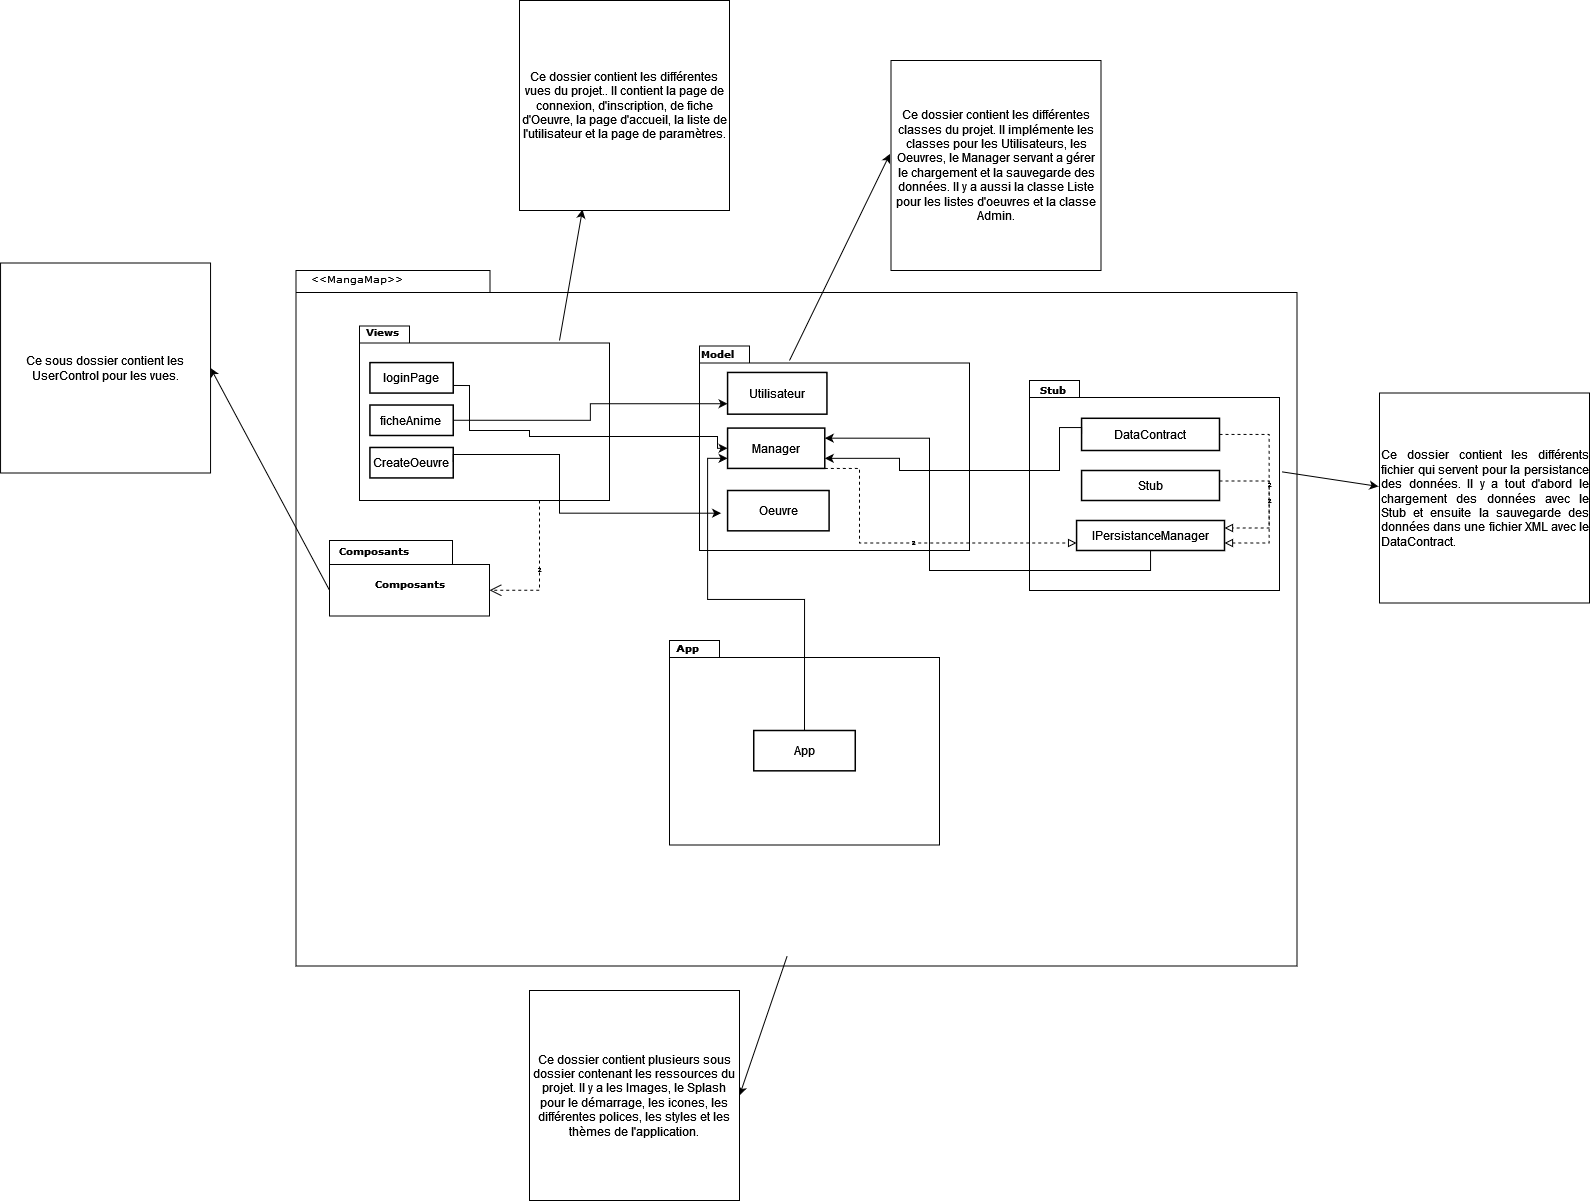

The diagram above was exported from draw.io. Its source (the exported page's mxGraphModel, read from the mxfile embedded in the PNG):
<mxGraphModel dx="1366" dy="1860" grid="1" gridSize="10" guides="1" tooltips="1" connect="1" arrows="1" fold="1" page="1" pageScale="1" pageWidth="827" pageHeight="1169" background="none" math="0" shadow="0">
  <root>
    <mxCell id="0" />
    <mxCell id="1" parent="0" />
    <mxCell id="6e0c8c40b5770093-72" value="" style="shape=folder;fontStyle=1;spacingTop=10;tabWidth=194;tabHeight=22;tabPosition=left;html=1;rounded=0;shadow=0;comic=0;labelBackgroundColor=none;strokeWidth=1;fillColor=none;fontFamily=Verdana;fontSize=10;align=center;" parent="1" vertex="1">
      <mxGeometry x="326.5" y="180" width="1001" height="695.5" as="geometry" />
    </mxCell>
    <mxCell id="6e0c8c40b5770093-6" value="" style="group;strokeWidth=1;" parent="1" vertex="1" connectable="0">
      <mxGeometry x="390" y="235.5" width="250" height="174.5" as="geometry" />
    </mxCell>
    <mxCell id="6e0c8c40b5770093-4" value="" style="shape=folder;fontStyle=1;spacingTop=10;tabWidth=50;tabHeight=17;tabPosition=left;html=1;rounded=0;shadow=0;comic=0;labelBackgroundColor=none;strokeWidth=1;fontFamily=Verdana;fontSize=10;align=center;" parent="6e0c8c40b5770093-6" vertex="1">
      <mxGeometry width="250.00000000000003" height="174.49999999999994" as="geometry" />
    </mxCell>
    <mxCell id="74SzJHHMJV8tQywS4Zyp-1" value="&lt;font style=&quot;font-size: 10px;&quot;&gt;&lt;b&gt;&lt;font style=&quot;font-size: 10px;&quot; face=&quot;Verdana&quot;&gt;Views&lt;/font&gt;&lt;/b&gt;&lt;/font&gt;" style="text;html=1;align=center;verticalAlign=middle;resizable=0;points=[];autosize=1;strokeColor=none;fillColor=none;" vertex="1" parent="6e0c8c40b5770093-6">
      <mxGeometry x="-7.109004739336493" y="-9.502475247524751" width="60" height="30" as="geometry" />
    </mxCell>
    <mxCell id="74SzJHHMJV8tQywS4Zyp-12" value="loginPage" style="rounded=0;whiteSpace=wrap;html=1;strokeWidth=1.5;" vertex="1" parent="6e0c8c40b5770093-6">
      <mxGeometry x="10.416666666666668" y="36.592493197594926" width="83.33333333333334" height="30.48034934497816" as="geometry" />
    </mxCell>
    <mxCell id="74SzJHHMJV8tQywS4Zyp-16" value="ficheAnime" style="rounded=0;whiteSpace=wrap;html=1;strokeWidth=1.5;" vertex="1" parent="6e0c8c40b5770093-6">
      <mxGeometry x="10.416666666666668" y="79.02456736703785" width="83.33333333333334" height="30.48034934497816" as="geometry" />
    </mxCell>
    <mxCell id="74SzJHHMJV8tQywS4Zyp-22" value="CreateOeuvre" style="rounded=0;whiteSpace=wrap;html=1;strokeWidth=1.5;" vertex="1" parent="6e0c8c40b5770093-6">
      <mxGeometry x="10.416666666666668" y="121.45617830928705" width="83.33333333333334" height="30.48034934497816" as="geometry" />
    </mxCell>
    <mxCell id="6e0c8c40b5770093-7" value="" style="group" parent="1" vertex="1" connectable="0">
      <mxGeometry x="730" y="255.5" width="270" height="204.5" as="geometry" />
    </mxCell>
    <mxCell id="6e0c8c40b5770093-8" value="" style="shape=folder;fontStyle=1;spacingTop=10;tabWidth=50;tabHeight=17;tabPosition=left;html=1;rounded=0;shadow=0;comic=0;labelBackgroundColor=none;strokeWidth=1;fontFamily=Verdana;fontSize=10;align=center;" parent="6e0c8c40b5770093-7" vertex="1">
      <mxGeometry width="270" height="204.5" as="geometry" />
    </mxCell>
    <mxCell id="74SzJHHMJV8tQywS4Zyp-3" value="&lt;font style=&quot;font-size: 10px;&quot;&gt;&lt;b&gt;&lt;font style=&quot;font-size: 10px;&quot; face=&quot;Verdana&quot;&gt;Model&lt;/font&gt;&lt;/b&gt;&lt;/font&gt;" style="text;html=1;align=center;verticalAlign=middle;resizable=0;points=[];autosize=1;strokeColor=none;fillColor=none;" vertex="1" parent="6e0c8c40b5770093-7">
      <mxGeometry x="-12.342857142857142" y="-7.640347222222221" width="60" height="30" as="geometry" />
    </mxCell>
    <mxCell id="74SzJHHMJV8tQywS4Zyp-14" value="Manager" style="rounded=0;whiteSpace=wrap;html=1;strokeWidth=1.5;" vertex="1" parent="6e0c8c40b5770093-7">
      <mxGeometry x="28.080000000000002" y="82.08402777777778" width="97.2" height="40.331944444444446" as="geometry" />
    </mxCell>
    <mxCell id="74SzJHHMJV8tQywS4Zyp-19" value="Utilisateur" style="rounded=0;whiteSpace=wrap;html=1;strokeWidth=1.5;" vertex="1" parent="6e0c8c40b5770093-7">
      <mxGeometry x="28.080000000000002" y="26.448666666666668" width="99.36000000000001" height="41.717999999999996" as="geometry" />
    </mxCell>
    <mxCell id="74SzJHHMJV8tQywS4Zyp-25" value="Oeuvre" style="rounded=0;whiteSpace=wrap;html=1;strokeWidth=1.5;" vertex="1" parent="6e0c8c40b5770093-7">
      <mxGeometry x="28.080000000000002" y="144.49805555555554" width="101.52000000000001" height="40.331944444444446" as="geometry" />
    </mxCell>
    <mxCell id="6e0c8c40b5770093-18" value="" style="group" parent="1" vertex="1" connectable="0">
      <mxGeometry x="360" y="450" width="160" height="75.5" as="geometry" />
    </mxCell>
    <mxCell id="6e0c8c40b5770093-11" value="Composants" style="shape=folder;fontStyle=1;spacingTop=10;tabWidth=123;tabHeight=24;tabPosition=left;html=1;rounded=0;shadow=0;comic=0;labelBackgroundColor=none;strokeWidth=1;fontFamily=Verdana;fontSize=10;align=center;" parent="6e0c8c40b5770093-18" vertex="1">
      <mxGeometry width="160" height="75.5" as="geometry" />
    </mxCell>
    <mxCell id="74SzJHHMJV8tQywS4Zyp-2" value="&lt;b&gt;&lt;font style=&quot;font-size: 10px;&quot; face=&quot;Verdana&quot;&gt;Composants&lt;/font&gt;&lt;/b&gt;" style="text;html=1;align=center;verticalAlign=middle;resizable=0;points=[];autosize=1;strokeColor=none;fillColor=none;" vertex="1" parent="6e0c8c40b5770093-18">
      <mxGeometry x="-1" y="-5.5" width="90" height="30" as="geometry" />
    </mxCell>
    <mxCell id="6e0c8c40b5770093-58" value="²" style="rounded=0;html=1;dashed=1;labelBackgroundColor=none;startFill=0;endArrow=open;endFill=0;endSize=10;fontFamily=Verdana;fontSize=10;entryX=0;entryY=0;entryPerimeter=0;edgeStyle=elbowEdgeStyle;entryDx=160;entryDy=49.75;" parent="1" source="6e0c8c40b5770093-4" target="6e0c8c40b5770093-11" edge="1">
      <mxGeometry relative="1" as="geometry">
        <Array as="points">
          <mxPoint x="570" y="300" />
          <mxPoint x="540" y="290" />
          <mxPoint x="485" y="310" />
        </Array>
      </mxGeometry>
    </mxCell>
    <mxCell id="OhNrPtmgMM5jTzLsgVki-13" value="" style="group;strokeColor=none;" parent="1" vertex="1" connectable="0">
      <mxGeometry x="1060" y="290" width="250" height="210" as="geometry" />
    </mxCell>
    <mxCell id="OhNrPtmgMM5jTzLsgVki-14" value="" style="shape=folder;fontStyle=1;spacingTop=10;tabWidth=50;tabHeight=17;tabPosition=left;html=1;rounded=0;shadow=0;comic=0;labelBackgroundColor=none;strokeWidth=1;fontFamily=Verdana;fontSize=10;align=center;" parent="OhNrPtmgMM5jTzLsgVki-13" vertex="1">
      <mxGeometry width="250.00000000000006" height="210" as="geometry" />
    </mxCell>
    <mxCell id="74SzJHHMJV8tQywS4Zyp-4" value="&lt;font style=&quot;font-size: 10px;&quot;&gt;&lt;b&gt;&lt;font style=&quot;font-size: 10px;&quot; face=&quot;Verdana&quot;&gt;Stub&lt;/font&gt;&lt;/b&gt;&lt;/font&gt;" style="text;html=1;align=center;verticalAlign=middle;resizable=0;points=[];autosize=1;strokeColor=none;fillColor=none;" vertex="1" parent="OhNrPtmgMM5jTzLsgVki-13">
      <mxGeometry x="-2.0023809523809524" y="-6.002500000000002" width="50" height="30" as="geometry" />
    </mxCell>
    <mxCell id="74SzJHHMJV8tQywS4Zyp-27" value="DataContract" style="rounded=0;whiteSpace=wrap;html=1;strokeWidth=1.5;" vertex="1" parent="OhNrPtmgMM5jTzLsgVki-13">
      <mxGeometry x="52.08" y="37.79" width="137.92" height="32.21" as="geometry" />
    </mxCell>
    <mxCell id="74SzJHHMJV8tQywS4Zyp-29" value="IPersistanceManager" style="rounded=0;whiteSpace=wrap;html=1;strokeWidth=1.5;" vertex="1" parent="OhNrPtmgMM5jTzLsgVki-13">
      <mxGeometry x="47.08" y="140" width="147.92" height="30" as="geometry" />
    </mxCell>
    <mxCell id="74SzJHHMJV8tQywS4Zyp-33" value="²" style="rounded=0;html=1;dashed=1;labelBackgroundColor=none;startFill=0;endArrow=block;endFill=0;endSize=6;fontFamily=Verdana;fontSize=10;entryX=1;entryY=0.75;edgeStyle=elbowEdgeStyle;entryDx=0;entryDy=0;exitX=1;exitY=0.5;exitDx=0;exitDy=0;" edge="1" parent="OhNrPtmgMM5jTzLsgVki-13" source="74SzJHHMJV8tQywS4Zyp-27" target="74SzJHHMJV8tQywS4Zyp-29">
      <mxGeometry relative="1" as="geometry">
        <Array as="points">
          <mxPoint x="239.58333333333334" y="113.34332833583208" />
          <mxPoint x="291.6086309523811" y="-52.78755622188908" />
          <mxPoint x="255.89434523809518" y="-70.28755622188909" />
          <mxPoint x="190.4181547619049" y="-35.287556221889034" />
        </Array>
        <mxPoint x="243.98958333333337" y="100.74962518740631" as="sourcePoint" />
        <mxPoint x="243.98958333333337" y="171.2743628185907" as="targetPoint" />
      </mxGeometry>
    </mxCell>
    <mxCell id="74SzJHHMJV8tQywS4Zyp-34" value="Stub" style="rounded=0;whiteSpace=wrap;html=1;strokeWidth=1.5;" vertex="1" parent="OhNrPtmgMM5jTzLsgVki-13">
      <mxGeometry x="52.08" y="90" width="137.92" height="30" as="geometry" />
    </mxCell>
    <mxCell id="74SzJHHMJV8tQywS4Zyp-35" value="²" style="rounded=0;html=1;dashed=1;labelBackgroundColor=none;startFill=0;endArrow=block;endFill=0;endSize=6;fontFamily=Verdana;fontSize=10;entryX=1;entryY=0.25;edgeStyle=elbowEdgeStyle;entryDx=0;entryDy=0;exitX=1;exitY=0.5;exitDx=0;exitDy=0;" edge="1" parent="OhNrPtmgMM5jTzLsgVki-13" target="74SzJHHMJV8tQywS4Zyp-29">
      <mxGeometry relative="1" as="geometry">
        <Array as="points">
          <mxPoint x="239.58333333333326" y="159.8433283358321" />
          <mxPoint x="291.6086309523812" y="-6.287556221889076" />
          <mxPoint x="255.89434523809518" y="-23.787556221889076" />
          <mxPoint x="190.41815476190482" y="11.21244377811098" />
        </Array>
        <mxPoint x="190" y="100.5" as="sourcePoint" />
        <mxPoint x="195" y="209.5" as="targetPoint" />
      </mxGeometry>
    </mxCell>
    <mxCell id="OhNrPtmgMM5jTzLsgVki-15" value="" style="endArrow=classic;html=1;rounded=0;exitX=1.01;exitY=0.435;exitDx=0;exitDy=0;exitPerimeter=0;entryX=-0.005;entryY=0.445;entryDx=0;entryDy=0;entryPerimeter=0;" parent="1" source="OhNrPtmgMM5jTzLsgVki-14" target="OhNrPtmgMM5jTzLsgVki-16" edge="1">
      <mxGeometry width="50" height="50" relative="1" as="geometry">
        <mxPoint x="1130" y="440" as="sourcePoint" />
        <mxPoint x="1370" y="280" as="targetPoint" />
      </mxGeometry>
    </mxCell>
    <mxCell id="OhNrPtmgMM5jTzLsgVki-16" value="&lt;div align=&quot;justify&quot;&gt;Ce dossier contient les différents fichier qui servent pour la persistance des données. Il y a tout d'abord le chargement des données avec le Stub et ensuite la sauvegarde des données dans une fichier XML avec le DataContract.&lt;/div&gt;" style="whiteSpace=wrap;html=1;aspect=fixed;align=left;" parent="1" vertex="1">
      <mxGeometry x="1410" y="302.5" width="210" height="210" as="geometry" />
    </mxCell>
    <mxCell id="OhNrPtmgMM5jTzLsgVki-18" value="&amp;lt;&amp;lt;MangaMap&amp;gt;&amp;gt;" style="text;html=1;align=left;verticalAlign=top;spacingTop=-4;fontSize=10;fontFamily=Verdana" parent="1" vertex="1">
      <mxGeometry x="340" y="180" width="130" height="20" as="geometry" />
    </mxCell>
    <mxCell id="OhNrPtmgMM5jTzLsgVki-19" value="" style="endArrow=classic;html=1;rounded=0;entryX=-0.005;entryY=0.445;entryDx=0;entryDy=0;entryPerimeter=0;" parent="1" target="OhNrPtmgMM5jTzLsgVki-20" edge="1">
      <mxGeometry width="50" height="50" relative="1" as="geometry">
        <mxPoint x="820" y="270" as="sourcePoint" />
        <mxPoint x="881.5" y="-52.5" as="targetPoint" />
      </mxGeometry>
    </mxCell>
    <mxCell id="OhNrPtmgMM5jTzLsgVki-20" value="Ce dossier contient les différentes classes du projet. Il implémente les classes pour les Utilisateurs, les Oeuvres, le Manager servant a gérer le chargement et la sauvegarde des données. Il y a aussi la classe Liste pour les listes d'oeuvres et la classe Admin." style="whiteSpace=wrap;html=1;aspect=fixed;" parent="1" vertex="1">
      <mxGeometry x="921.5" y="-30" width="210" height="210" as="geometry" />
    </mxCell>
    <mxCell id="OhNrPtmgMM5jTzLsgVki-21" value="" style="endArrow=classic;html=1;rounded=0;entryX=0.3;entryY=0.995;entryDx=0;entryDy=0;entryPerimeter=0;" parent="1" target="OhNrPtmgMM5jTzLsgVki-22" edge="1">
      <mxGeometry width="50" height="50" relative="1" as="geometry">
        <mxPoint x="590" y="250" as="sourcePoint" />
        <mxPoint x="319.5" y="-112.5" as="targetPoint" />
        <Array as="points" />
      </mxGeometry>
    </mxCell>
    <mxCell id="OhNrPtmgMM5jTzLsgVki-22" value="Ce dossier contient les différentes vues du projet.. Il contient la page de connexion, d'inscription, de fiche d'Oeuvre, la page d'accueil, la liste de l'utilisateur et la page de paramètres." style="whiteSpace=wrap;html=1;aspect=fixed;" parent="1" vertex="1">
      <mxGeometry x="550" y="-90" width="210" height="210" as="geometry" />
    </mxCell>
    <mxCell id="OhNrPtmgMM5jTzLsgVki-23" value="" style="endArrow=classic;html=1;rounded=0;entryX=1;entryY=0.5;entryDx=0;entryDy=0;exitX=0;exitY=0;exitDx=0;exitDy=49.75;exitPerimeter=0;" parent="1" source="6e0c8c40b5770093-11" target="OhNrPtmgMM5jTzLsgVki-24" edge="1">
      <mxGeometry width="50" height="50" relative="1" as="geometry">
        <mxPoint x="131.05" y="512.5" as="sourcePoint" />
        <mxPoint x="-139.45" y="150" as="targetPoint" />
      </mxGeometry>
    </mxCell>
    <mxCell id="OhNrPtmgMM5jTzLsgVki-24" value="Ce sous dossier contient les UserControl pour les vues." style="whiteSpace=wrap;html=1;aspect=fixed;" parent="1" vertex="1">
      <mxGeometry x="31.05000000000001" y="172.5" width="210" height="210" as="geometry" />
    </mxCell>
    <mxCell id="OhNrPtmgMM5jTzLsgVki-25" value="" style="endArrow=classic;html=1;rounded=0;entryX=1;entryY=0.5;entryDx=0;entryDy=0;" parent="1" target="OhNrPtmgMM5jTzLsgVki-26" edge="1">
      <mxGeometry width="50" height="50" relative="1" as="geometry">
        <mxPoint x="817.6740306582506" y="865.5" as="sourcePoint" />
        <mxPoint x="389.50000000000006" y="877.5" as="targetPoint" />
      </mxGeometry>
    </mxCell>
    <mxCell id="OhNrPtmgMM5jTzLsgVki-26" value="Ce dossier contient plusieurs sous dossier contenant les ressources du projet. Il y a les Images, le Splash pour le démarrage, les icones, les différentes polices, les styles et les thèmes de l'application. " style="whiteSpace=wrap;html=1;aspect=fixed;" parent="1" vertex="1">
      <mxGeometry x="560" y="900" width="210" height="210" as="geometry" />
    </mxCell>
    <mxCell id="74SzJHHMJV8tQywS4Zyp-15" style="edgeStyle=orthogonalEdgeStyle;rounded=0;orthogonalLoop=1;jettySize=auto;html=1;exitX=1;exitY=0.75;exitDx=0;exitDy=0;entryX=0;entryY=0.5;entryDx=0;entryDy=0;" edge="1" parent="1" source="74SzJHHMJV8tQywS4Zyp-12" target="74SzJHHMJV8tQywS4Zyp-14">
      <mxGeometry relative="1" as="geometry">
        <Array as="points">
          <mxPoint x="500" y="295" />
          <mxPoint x="500" y="340" />
          <mxPoint x="560" y="340" />
          <mxPoint x="560" y="346" />
          <mxPoint x="748" y="346" />
        </Array>
      </mxGeometry>
    </mxCell>
    <mxCell id="74SzJHHMJV8tQywS4Zyp-21" style="edgeStyle=orthogonalEdgeStyle;rounded=0;orthogonalLoop=1;jettySize=auto;html=1;exitX=1;exitY=0.5;exitDx=0;exitDy=0;entryX=0;entryY=0.75;entryDx=0;entryDy=0;" edge="1" parent="1" source="74SzJHHMJV8tQywS4Zyp-16" target="74SzJHHMJV8tQywS4Zyp-19">
      <mxGeometry relative="1" as="geometry" />
    </mxCell>
    <mxCell id="74SzJHHMJV8tQywS4Zyp-26" style="edgeStyle=orthogonalEdgeStyle;rounded=0;orthogonalLoop=1;jettySize=auto;html=1;exitX=1;exitY=0.5;exitDx=0;exitDy=0;entryX=-0.064;entryY=0.563;entryDx=0;entryDy=0;entryPerimeter=0;" edge="1" parent="1" source="74SzJHHMJV8tQywS4Zyp-22" target="74SzJHHMJV8tQywS4Zyp-25">
      <mxGeometry relative="1" as="geometry">
        <Array as="points">
          <mxPoint x="484" y="364" />
          <mxPoint x="590" y="364" />
          <mxPoint x="590" y="423" />
        </Array>
      </mxGeometry>
    </mxCell>
    <mxCell id="74SzJHHMJV8tQywS4Zyp-28" style="edgeStyle=orthogonalEdgeStyle;rounded=0;orthogonalLoop=1;jettySize=auto;html=1;exitX=0;exitY=0.5;exitDx=0;exitDy=0;entryX=1;entryY=0.75;entryDx=0;entryDy=0;" edge="1" parent="1" source="74SzJHHMJV8tQywS4Zyp-27" target="74SzJHHMJV8tQywS4Zyp-14">
      <mxGeometry relative="1" as="geometry">
        <Array as="points">
          <mxPoint x="1112" y="337" />
          <mxPoint x="1090" y="337" />
          <mxPoint x="1090" y="380" />
          <mxPoint x="930" y="380" />
          <mxPoint x="930" y="368" />
        </Array>
      </mxGeometry>
    </mxCell>
    <mxCell id="74SzJHHMJV8tQywS4Zyp-32" style="edgeStyle=orthogonalEdgeStyle;rounded=0;orthogonalLoop=1;jettySize=auto;html=1;exitX=0.5;exitY=1;exitDx=0;exitDy=0;entryX=1;entryY=0.25;entryDx=0;entryDy=0;" edge="1" parent="1" source="74SzJHHMJV8tQywS4Zyp-29" target="74SzJHHMJV8tQywS4Zyp-14">
      <mxGeometry relative="1" as="geometry">
        <Array as="points">
          <mxPoint x="1181" y="480" />
          <mxPoint x="960" y="480" />
          <mxPoint x="960" y="348" />
        </Array>
      </mxGeometry>
    </mxCell>
    <mxCell id="74SzJHHMJV8tQywS4Zyp-36" value="²" style="rounded=0;html=1;dashed=1;labelBackgroundColor=none;startFill=0;endArrow=block;endFill=0;fontFamily=Verdana;fontSize=10;edgeStyle=elbowEdgeStyle;exitX=1;exitY=1;exitDx=0;exitDy=0;entryX=0;entryY=0.75;entryDx=0;entryDy=0;" edge="1" parent="1" source="74SzJHHMJV8tQywS4Zyp-14" target="74SzJHHMJV8tQywS4Zyp-29">
      <mxGeometry relative="1" as="geometry">
        <Array as="points">
          <mxPoint x="890" y="420.5" />
          <mxPoint x="928.6086309523812" y="286.0424437781109" />
          <mxPoint x="892.8943452380952" y="268.5424437781109" />
          <mxPoint x="827.4181547619048" y="303.54244377811096" />
        </Array>
        <mxPoint x="807" y="389" as="sourcePoint" />
        <mxPoint x="1107" y="450" as="targetPoint" />
      </mxGeometry>
    </mxCell>
    <mxCell id="74SzJHHMJV8tQywS4Zyp-42" value="" style="group" vertex="1" connectable="0" parent="1">
      <mxGeometry x="700" y="550" width="270" height="204.5" as="geometry" />
    </mxCell>
    <mxCell id="74SzJHHMJV8tQywS4Zyp-43" value="" style="shape=folder;fontStyle=1;spacingTop=10;tabWidth=50;tabHeight=17;tabPosition=left;html=1;rounded=0;shadow=0;comic=0;labelBackgroundColor=none;strokeWidth=1;fontFamily=Verdana;fontSize=10;align=center;" vertex="1" parent="74SzJHHMJV8tQywS4Zyp-42">
      <mxGeometry width="270" height="204.5" as="geometry" />
    </mxCell>
    <mxCell id="74SzJHHMJV8tQywS4Zyp-44" value="&lt;font style=&quot;font-size: 10px;&quot;&gt;&lt;b&gt;&lt;font style=&quot;font-size: 10px;&quot; face=&quot;Verdana&quot;&gt;App&lt;/font&gt;&lt;/b&gt;&lt;/font&gt;" style="text;html=1;align=center;verticalAlign=middle;resizable=0;points=[];autosize=1;strokeColor=none;fillColor=none;" vertex="1" parent="74SzJHHMJV8tQywS4Zyp-42">
      <mxGeometry x="-7.342857142857142" y="-7.640347222222221" width="50" height="30" as="geometry" />
    </mxCell>
    <mxCell id="74SzJHHMJV8tQywS4Zyp-47" value="App" style="rounded=0;whiteSpace=wrap;html=1;strokeWidth=1.5;" vertex="1" parent="74SzJHHMJV8tQywS4Zyp-42">
      <mxGeometry x="84.24" y="89.99805555555554" width="101.52000000000001" height="40.331944444444446" as="geometry" />
    </mxCell>
    <mxCell id="74SzJHHMJV8tQywS4Zyp-48" style="edgeStyle=orthogonalEdgeStyle;rounded=0;orthogonalLoop=1;jettySize=auto;html=1;exitX=0.5;exitY=0;exitDx=0;exitDy=0;entryX=0;entryY=0.75;entryDx=0;entryDy=0;" edge="1" parent="1" source="74SzJHHMJV8tQywS4Zyp-47" target="74SzJHHMJV8tQywS4Zyp-14">
      <mxGeometry relative="1" as="geometry" />
    </mxCell>
  </root>
</mxGraphModel>